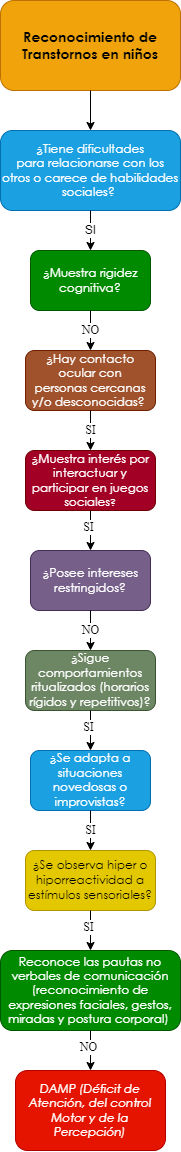

The diagram above was exported from draw.io. Its source (the exported page's mxGraphModel, read from the mxfile embedded in the PNG):
<mxGraphModel dx="659" dy="752" grid="1" gridSize="10" guides="1" tooltips="1" connect="1" arrows="1" fold="1" page="1" pageScale="1" pageWidth="10000" pageHeight="10000" math="0" shadow="0">
  <root>
    <mxCell id="0" />
    <mxCell id="1" parent="0" />
    <mxCell id="eSyxj0o0_MKRUbqtamEU-1" value="&lt;span style=&quot;font-family: &amp;quot;Century Gothic&amp;quot;, sans-serif;&quot;&gt;&lt;font style=&quot;font-size: 14px;&quot;&gt;&lt;b style=&quot;&quot;&gt;Reconocimiento de Transtornos en niños&lt;/b&gt;&lt;/font&gt;&lt;/span&gt;" style="rounded=1;whiteSpace=wrap;html=1;fillColor=#f0a30a;strokeColor=#BD7000;fontColor=#000000;gradientColor=none;glass=0;sketch=0;shadow=0;" parent="1" vertex="1">
      <mxGeometry x="2850" y="40" width="180" height="90" as="geometry" />
    </mxCell>
    <mxCell id="eSyxj0o0_MKRUbqtamEU-2" value="" style="endArrow=classic;html=1;exitX=0.5;exitY=1;exitDx=0;exitDy=0;entryX=0.5;entryY=0;entryDx=0;entryDy=0;" parent="1" source="eSyxj0o0_MKRUbqtamEU-1" target="eSyxj0o0_MKRUbqtamEU-4" edge="1">
      <mxGeometry width="50" height="50" relative="1" as="geometry">
        <mxPoint x="2880" y="270" as="sourcePoint" />
        <mxPoint x="2860" y="220" as="targetPoint" />
      </mxGeometry>
    </mxCell>
    <mxCell id="eSyxj0o0_MKRUbqtamEU-4" value="&lt;div style=&quot;&quot;&gt;&lt;div style=&quot;&quot;&gt;&lt;p style=&quot;&quot; class=&quot;MsoNormal&quot;&gt;&lt;span style=&quot;line-height: 107%; font-family: &amp;quot;Century Gothic&amp;quot;, sans-serif;&quot;&gt;¿Tiene dificultades&lt;br/&gt;para relacionarse con los otros o carece de habilidades sociales?&amp;nbsp;&lt;/span&gt;&lt;/p&gt;&lt;/div&gt;&lt;/div&gt;" style="rounded=1;whiteSpace=wrap;html=1;shadow=0;glass=0;sketch=0;align=center;fillColor=#1ba1e2;fontColor=#ffffff;strokeColor=#006EAF;" parent="1" vertex="1">
      <mxGeometry x="2850" y="170" width="180" height="80" as="geometry" />
    </mxCell>
    <mxCell id="eSyxj0o0_MKRUbqtamEU-10" value="SI" style="endArrow=classic;html=1;fontFamily=Helvetica;fontSize=12;fontColor=#000000;exitX=0.5;exitY=1;exitDx=0;exitDy=0;entryX=0.5;entryY=0;entryDx=0;entryDy=0;" parent="1" source="eSyxj0o0_MKRUbqtamEU-4" target="eSyxj0o0_MKRUbqtamEU-12" edge="1">
      <mxGeometry width="50" height="50" relative="1" as="geometry">
        <mxPoint x="2920" y="360" as="sourcePoint" />
        <mxPoint x="2860" y="350" as="targetPoint" />
      </mxGeometry>
    </mxCell>
    <mxCell id="eSyxj0o0_MKRUbqtamEU-12" value="&lt;p class=&quot;MsoNormal&quot;&gt;&lt;span style=&quot;line-height: 107%; font-family: &amp;quot;Century Gothic&amp;quot;, sans-serif;&quot;&gt;&lt;font style=&quot;font-size: 12px;&quot;&gt;¿Muestra rigidez&lt;br/&gt;cognitiva?&lt;/font&gt;&lt;span style=&quot;font-size: 12pt;&quot;&gt;&lt;/span&gt;&lt;/span&gt;&lt;/p&gt;" style="rounded=1;whiteSpace=wrap;html=1;shadow=0;glass=0;sketch=0;fontFamily=Helvetica;fontSize=12;fontColor=#ffffff;fillColor=#008a00;strokeColor=#005700;" parent="1" vertex="1">
      <mxGeometry x="2880" y="290" width="120" height="60" as="geometry" />
    </mxCell>
    <mxCell id="eSyxj0o0_MKRUbqtamEU-13" value="&lt;p class=&quot;MsoNormal&quot;&gt;&lt;span style=&quot;line-height: 107%; font-family: &amp;quot;Century Gothic&amp;quot;, sans-serif;&quot;&gt;&lt;font style=&quot;font-size: 12px;&quot;&gt;¿Hay contacto ocular con&lt;br/&gt;personas cercanas y/o desconocidas?&lt;/font&gt;&lt;/span&gt;&lt;span style=&quot;font-size:12.0pt;line-height:107%;font-family:&lt;br/&gt;&amp;quot;Century Gothic&amp;quot;,sans-serif;mso-bidi-font-family:Arial&quot;&gt;&amp;nbsp;&lt;/span&gt;&lt;/p&gt;" style="rounded=1;whiteSpace=wrap;html=1;shadow=0;glass=0;sketch=0;fontFamily=Helvetica;fontSize=12;fontColor=#ffffff;fillColor=#a0522d;strokeColor=#6D1F00;" parent="1" vertex="1">
      <mxGeometry x="2875" y="390" width="130" height="60" as="geometry" />
    </mxCell>
    <mxCell id="eSyxj0o0_MKRUbqtamEU-15" value="NO" style="endArrow=classic;html=1;fontFamily=Times New Roman;fontSize=12;fontColor=#000000;exitX=0.5;exitY=1;exitDx=0;exitDy=0;entryX=0.5;entryY=0;entryDx=0;entryDy=0;" parent="1" source="eSyxj0o0_MKRUbqtamEU-12" edge="1">
      <mxGeometry width="50" height="50" relative="1" as="geometry">
        <mxPoint x="3010" y="450" as="sourcePoint" />
        <mxPoint x="2940" y="390" as="targetPoint" />
      </mxGeometry>
    </mxCell>
    <mxCell id="eSyxj0o0_MKRUbqtamEU-153" value="&lt;span style=&quot;line-height: 107%; font-family: &amp;quot;Century Gothic&amp;quot;, sans-serif;&quot;&gt;&lt;font style=&quot;font-size: 12px;&quot;&gt;¿&lt;/font&gt;&lt;/span&gt;&lt;span style=&quot;line-height: 107%; font-family: &amp;quot;Century Gothic&amp;quot;, sans-serif;&quot;&gt;Muestra interés por&lt;br/&gt;interactuar y participar en juegos sociales&lt;font size=&quot;1&quot;&gt;?&lt;/font&gt;&lt;/span&gt;" style="rounded=1;whiteSpace=wrap;html=1;shadow=0;glass=0;sketch=0;fontFamily=Times New Roman;fontSize=12;fontColor=#ffffff;fillColor=#a20025;strokeColor=#6F0000;" parent="1" vertex="1">
      <mxGeometry x="2875" y="490" width="130" height="60" as="geometry" />
    </mxCell>
    <mxCell id="eSyxj0o0_MKRUbqtamEU-155" value="SI" style="endArrow=classic;html=1;fontFamily=Times New Roman;fontSize=12;fontColor=#000000;entryX=0.5;entryY=0;entryDx=0;entryDy=0;exitX=0.5;exitY=1;exitDx=0;exitDy=0;" parent="1" source="eSyxj0o0_MKRUbqtamEU-13" target="eSyxj0o0_MKRUbqtamEU-153" edge="1">
      <mxGeometry width="50" height="50" relative="1" as="geometry">
        <mxPoint x="2975" y="470" as="sourcePoint" />
        <mxPoint x="2890" y="740" as="targetPoint" />
      </mxGeometry>
    </mxCell>
    <mxCell id="eSyxj0o0_MKRUbqtamEU-156" value="&lt;p class=&quot;MsoNormal&quot;&gt;&lt;span style=&quot;line-height: 107%; font-family: &amp;quot;Century Gothic&amp;quot;, sans-serif;&quot;&gt;&lt;font style=&quot;font-size: 12px;&quot;&gt;¿Posee intereses&lt;br&gt;restringidos?&lt;/font&gt;&lt;span style=&quot;font-size: 12pt;&quot;&gt;&lt;/span&gt;&lt;/span&gt;&lt;/p&gt;" style="rounded=1;whiteSpace=wrap;html=1;shadow=0;glass=0;sketch=0;fontFamily=Times New Roman;fontSize=12;fontColor=#ffffff;fillColor=#76608a;strokeColor=#432D57;" parent="1" vertex="1">
      <mxGeometry x="2880" y="590" width="120" height="60" as="geometry" />
    </mxCell>
    <mxCell id="eSyxj0o0_MKRUbqtamEU-158" value="" style="endArrow=classic;html=1;fontFamily=Times New Roman;fontSize=12;fontColor=#000000;exitX=0.5;exitY=1;exitDx=0;exitDy=0;entryX=0.5;entryY=0;entryDx=0;entryDy=0;" parent="1" source="eSyxj0o0_MKRUbqtamEU-153" target="eSyxj0o0_MKRUbqtamEU-156" edge="1">
      <mxGeometry width="50" height="50" relative="1" as="geometry">
        <mxPoint x="2940" y="670" as="sourcePoint" />
        <mxPoint x="2990" y="620" as="targetPoint" />
      </mxGeometry>
    </mxCell>
    <mxCell id="eSyxj0o0_MKRUbqtamEU-159" value="SI" style="edgeLabel;html=1;align=center;verticalAlign=middle;resizable=0;points=[];fontSize=12;fontFamily=Times New Roman;fontColor=#000000;" parent="eSyxj0o0_MKRUbqtamEU-158" vertex="1" connectable="0">
      <mxGeometry x="-0.2062" y="-3" relative="1" as="geometry">
        <mxPoint as="offset" />
      </mxGeometry>
    </mxCell>
    <mxCell id="eSyxj0o0_MKRUbqtamEU-160" value="&lt;p class=&quot;MsoNormal&quot;&gt;&lt;span style=&quot;line-height: 107%; font-family: &amp;quot;Century Gothic&amp;quot;, sans-serif;&quot;&gt;&lt;font style=&quot;font-size: 12px;&quot;&gt;¿Sigue&lt;/font&gt;&lt;/span&gt;&lt;span&gt; &lt;/span&gt;&lt;span style=&quot;line-height: 107%; font-family: &amp;quot;Century Gothic&amp;quot;, sans-serif;&quot;&gt;&lt;font style=&quot;font-size: 12px;&quot;&gt;comportamientos&lt;br&gt;ritualizados (horarios rígidos y repetitivos)?&lt;/font&gt;&lt;span style=&quot;font-size: 12pt;&quot;&gt;&lt;/span&gt;&lt;/span&gt;&lt;/p&gt;" style="rounded=1;whiteSpace=wrap;html=1;shadow=0;glass=0;sketch=0;fontFamily=Times New Roman;fontSize=12;fontColor=#ffffff;fillColor=#6d8764;strokeColor=#3A5431;" parent="1" vertex="1">
      <mxGeometry x="2875" y="690" width="130" height="60" as="geometry" />
    </mxCell>
    <mxCell id="eSyxj0o0_MKRUbqtamEU-162" value="NO" style="endArrow=classic;html=1;fontFamily=Times New Roman;fontSize=12;fontColor=#000000;entryX=0.5;entryY=0;entryDx=0;entryDy=0;exitX=0.5;exitY=1;exitDx=0;exitDy=0;" parent="1" source="eSyxj0o0_MKRUbqtamEU-156" target="eSyxj0o0_MKRUbqtamEU-160" edge="1">
      <mxGeometry width="50" height="50" relative="1" as="geometry">
        <mxPoint x="2975" y="740" as="sourcePoint" />
        <mxPoint x="2890" y="1010" as="targetPoint" />
      </mxGeometry>
    </mxCell>
    <mxCell id="eSyxj0o0_MKRUbqtamEU-163" value="&lt;p class=&quot;MsoNormal&quot;&gt;&lt;span style=&quot;line-height: 107%; font-family: &amp;quot;Century Gothic&amp;quot;, sans-serif;&quot;&gt;&lt;font style=&quot;font-size: 12px;&quot;&gt;&lt;span style=&quot;background-color: initial;&quot;&gt;¿Se adapta a situaciones&lt;br&gt;novedosas o improvistas&lt;/span&gt;?&lt;/font&gt;&lt;span style=&quot;font-size: 12pt;&quot;&gt;&lt;/span&gt;&lt;/span&gt;&lt;/p&gt;" style="rounded=1;whiteSpace=wrap;html=1;shadow=0;glass=0;sketch=0;fontFamily=Times New Roman;fontSize=12;fontColor=#ffffff;fillColor=#1ba1e2;strokeColor=#006EAF;" parent="1" vertex="1">
      <mxGeometry x="2880" y="790" width="120" height="60" as="geometry" />
    </mxCell>
    <mxCell id="eSyxj0o0_MKRUbqtamEU-165" value="" style="endArrow=classic;html=1;fontFamily=Times New Roman;fontSize=12;fontColor=#000000;exitX=0.5;exitY=1;exitDx=0;exitDy=0;entryX=0.5;entryY=0;entryDx=0;entryDy=0;" parent="1" source="eSyxj0o0_MKRUbqtamEU-160" target="eSyxj0o0_MKRUbqtamEU-163" edge="1">
      <mxGeometry width="50" height="50" relative="1" as="geometry">
        <mxPoint x="2880" y="880" as="sourcePoint" />
        <mxPoint x="2985" y="890" as="targetPoint" />
      </mxGeometry>
    </mxCell>
    <mxCell id="eSyxj0o0_MKRUbqtamEU-166" value="SI" style="edgeLabel;html=1;align=center;verticalAlign=middle;resizable=0;points=[];fontSize=12;fontFamily=Times New Roman;fontColor=#000000;" parent="eSyxj0o0_MKRUbqtamEU-165" vertex="1" connectable="0">
      <mxGeometry x="-0.2062" y="-3" relative="1" as="geometry">
        <mxPoint as="offset" />
      </mxGeometry>
    </mxCell>
    <mxCell id="eSyxj0o0_MKRUbqtamEU-167" value="&lt;p class=&quot;MsoNormal&quot;&gt;&lt;span style=&quot;line-height: 107%; font-family: &amp;quot;Century Gothic&amp;quot;, sans-serif;&quot;&gt;&lt;font style=&quot;font-size: 12px;&quot;&gt;&lt;span style=&quot;background-color: initial;&quot;&gt;¿Se observa hiper o&lt;br/&gt;hiporreactividad a estímulos sensoriales?&lt;/span&gt;&lt;/font&gt;&lt;span style=&quot;font-size: 12pt;&quot;&gt;&lt;/span&gt;&lt;/span&gt;&lt;/p&gt;" style="rounded=1;whiteSpace=wrap;html=1;shadow=0;glass=0;sketch=0;fontFamily=Times New Roman;fontSize=12;fontColor=#000000;fillColor=#e3c800;strokeColor=#B09500;" parent="1" vertex="1">
      <mxGeometry x="2875" y="890" width="130" height="60" as="geometry" />
    </mxCell>
    <mxCell id="eSyxj0o0_MKRUbqtamEU-169" value="SI" style="endArrow=classic;html=1;fontFamily=Times New Roman;fontSize=12;fontColor=#000000;entryX=0.5;entryY=0;entryDx=0;entryDy=0;exitX=0.5;exitY=1;exitDx=0;exitDy=0;" parent="1" source="eSyxj0o0_MKRUbqtamEU-163" target="eSyxj0o0_MKRUbqtamEU-167" edge="1">
      <mxGeometry width="50" height="50" relative="1" as="geometry">
        <mxPoint x="2975" y="1010" as="sourcePoint" />
        <mxPoint x="2890" y="1280" as="targetPoint" />
      </mxGeometry>
    </mxCell>
    <mxCell id="eSyxj0o0_MKRUbqtamEU-171" value="" style="endArrow=classic;html=1;fontFamily=Times New Roman;fontSize=12;fontColor=#000000;exitX=0.5;exitY=1;exitDx=0;exitDy=0;entryX=0.5;entryY=0;entryDx=0;entryDy=0;" parent="1" source="eSyxj0o0_MKRUbqtamEU-167" target="eSyxj0o0_MKRUbqtamEU-173" edge="1">
      <mxGeometry width="50" height="50" relative="1" as="geometry">
        <mxPoint x="2880" y="1150" as="sourcePoint" />
        <mxPoint x="2975" y="1220" as="targetPoint" />
      </mxGeometry>
    </mxCell>
    <mxCell id="eSyxj0o0_MKRUbqtamEU-172" value="SI" style="edgeLabel;html=1;align=center;verticalAlign=middle;resizable=0;points=[];fontSize=12;fontFamily=Times New Roman;fontColor=#000000;" parent="eSyxj0o0_MKRUbqtamEU-171" vertex="1" connectable="0">
      <mxGeometry x="-0.2062" y="-3" relative="1" as="geometry">
        <mxPoint as="offset" />
      </mxGeometry>
    </mxCell>
    <mxCell id="eSyxj0o0_MKRUbqtamEU-173" value="&lt;p class=&quot;MsoNormal&quot;&gt;&lt;span style=&quot;line-height: 107%; font-family: &amp;quot;Century Gothic&amp;quot;, sans-serif;&quot;&gt;Reconoce las pautas no&lt;br/&gt;verbales de comunicación (reconocimiento de expresiones faciales, gestos,&lt;br/&gt;miradas y postura corporal)&amp;nbsp;&lt;/span&gt;&lt;/p&gt;" style="rounded=1;whiteSpace=wrap;html=1;shadow=0;glass=0;sketch=0;fontFamily=Times New Roman;fontSize=12;fontColor=#ffffff;fillColor=#008a00;strokeColor=#005700;" parent="1" vertex="1">
      <mxGeometry x="2850" y="990" width="180" height="80" as="geometry" />
    </mxCell>
    <mxCell id="eSyxj0o0_MKRUbqtamEU-175" value="" style="endArrow=classic;html=1;fontFamily=Times New Roman;fontSize=12;fontColor=#000000;exitX=0.5;exitY=1;exitDx=0;exitDy=0;entryX=0.5;entryY=0;entryDx=0;entryDy=0;" parent="1" source="eSyxj0o0_MKRUbqtamEU-173" target="eSyxj0o0_MKRUbqtamEU-177" edge="1">
      <mxGeometry width="50" height="50" relative="1" as="geometry">
        <mxPoint x="2950" y="960" as="sourcePoint" />
        <mxPoint x="2940" y="1100" as="targetPoint" />
      </mxGeometry>
    </mxCell>
    <mxCell id="eSyxj0o0_MKRUbqtamEU-176" value="NO" style="edgeLabel;html=1;align=center;verticalAlign=middle;resizable=0;points=[];fontSize=12;fontFamily=Times New Roman;fontColor=#000000;" parent="eSyxj0o0_MKRUbqtamEU-175" vertex="1" connectable="0">
      <mxGeometry x="-0.2062" y="-3" relative="1" as="geometry">
        <mxPoint as="offset" />
      </mxGeometry>
    </mxCell>
    <mxCell id="eSyxj0o0_MKRUbqtamEU-177" value="&lt;p class=&quot;MsoNormal&quot;&gt;&lt;i style=&quot;font-family: &amp;quot;Century Gothic&amp;quot;, sans-serif;&quot;&gt;DAMP (Déficit de&lt;br&gt;Atención, del control Motor y de la Percepción)&lt;/i&gt;&lt;br&gt;&lt;/p&gt;" style="rounded=1;whiteSpace=wrap;html=1;shadow=0;glass=0;sketch=0;fontFamily=Times New Roman;fontSize=12;fontColor=#ffffff;fillColor=#e51400;strokeColor=#B20000;" parent="1" vertex="1">
      <mxGeometry x="2865" y="1110" width="150" height="80" as="geometry" />
    </mxCell>
  </root>
</mxGraphModel>